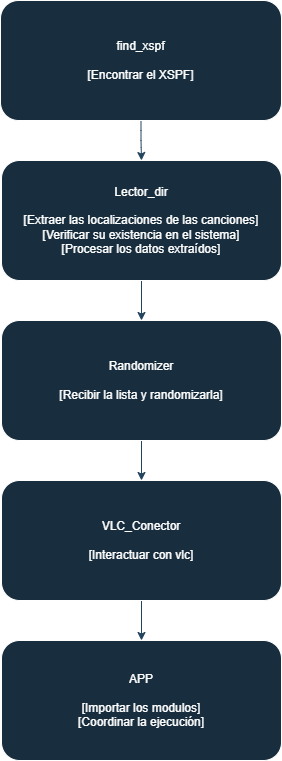

The diagram above was exported from draw.io. Its source (the exported page's mxGraphModel, read from the mxfile embedded in the PNG):
<mxGraphModel dx="1418" dy="828" grid="0" gridSize="10" guides="1" tooltips="1" connect="1" arrows="1" fold="1" page="1" pageScale="1" pageWidth="827" pageHeight="1169" background="#ffffff" math="0" shadow="0">
  <root>
    <mxCell id="0" />
    <mxCell id="1" parent="0" />
    <mxCell id="bfvKxYaiPC8YtXfKkJin-6" style="edgeStyle=orthogonalEdgeStyle;rounded=1;orthogonalLoop=1;jettySize=auto;html=1;exitX=0.5;exitY=1;exitDx=0;exitDy=0;entryX=0.5;entryY=0;entryDx=0;entryDy=0;labelBackgroundColor=none;strokeColor=#23445D;fontColor=default;" parent="1" source="bfvKxYaiPC8YtXfKkJin-1" target="bfvKxYaiPC8YtXfKkJin-2" edge="1">
      <mxGeometry relative="1" as="geometry" />
    </mxCell>
    <mxCell id="bfvKxYaiPC8YtXfKkJin-1" value="find_xspf&lt;br&gt;&lt;br&gt;[Encontrar el XSPF]" style="rounded=1;whiteSpace=wrap;html=1;labelBackgroundColor=none;fillColor=#182E3E;strokeColor=#FFFFFF;fontColor=#FFFFFF;" parent="1" vertex="1">
      <mxGeometry x="37" y="41" width="281" height="120" as="geometry" />
    </mxCell>
    <mxCell id="bfvKxYaiPC8YtXfKkJin-7" style="edgeStyle=orthogonalEdgeStyle;rounded=1;orthogonalLoop=1;jettySize=auto;html=1;exitX=0.5;exitY=1;exitDx=0;exitDy=0;entryX=0.5;entryY=0;entryDx=0;entryDy=0;labelBackgroundColor=none;strokeColor=#23445D;fontColor=default;" parent="1" source="bfvKxYaiPC8YtXfKkJin-2" target="bfvKxYaiPC8YtXfKkJin-3" edge="1">
      <mxGeometry relative="1" as="geometry" />
    </mxCell>
    <mxCell id="bfvKxYaiPC8YtXfKkJin-2" value="Lector_dir&lt;br&gt;&lt;br&gt;[Extraer las localizaciones de las canciones]&lt;br&gt;[Verificar su existencia en el sistema]&lt;br&gt;[Procesar los datos extraídos]" style="rounded=1;whiteSpace=wrap;html=1;labelBackgroundColor=none;fillColor=#182E3E;strokeColor=#FFFFFF;fontColor=#FFFFFF;" parent="1" vertex="1">
      <mxGeometry x="38" y="201" width="280" height="120" as="geometry" />
    </mxCell>
    <mxCell id="bfvKxYaiPC8YtXfKkJin-8" style="edgeStyle=orthogonalEdgeStyle;rounded=1;orthogonalLoop=1;jettySize=auto;html=1;exitX=0.5;exitY=1;exitDx=0;exitDy=0;entryX=0.5;entryY=0;entryDx=0;entryDy=0;labelBackgroundColor=none;strokeColor=#23445D;fontColor=default;" parent="1" source="bfvKxYaiPC8YtXfKkJin-3" target="bfvKxYaiPC8YtXfKkJin-4" edge="1">
      <mxGeometry relative="1" as="geometry" />
    </mxCell>
    <mxCell id="bfvKxYaiPC8YtXfKkJin-3" value="Randomizer&lt;br&gt;&lt;br&gt;[Recibir la lista y randomizarla]" style="rounded=1;whiteSpace=wrap;html=1;labelBackgroundColor=none;fillColor=#182E3E;strokeColor=#FFFFFF;fontColor=#FFFFFF;" parent="1" vertex="1">
      <mxGeometry x="38" y="361" width="280" height="120" as="geometry" />
    </mxCell>
    <mxCell id="bfvKxYaiPC8YtXfKkJin-9" style="edgeStyle=orthogonalEdgeStyle;rounded=1;orthogonalLoop=1;jettySize=auto;html=1;exitX=0.5;exitY=1;exitDx=0;exitDy=0;entryX=0.5;entryY=0;entryDx=0;entryDy=0;labelBackgroundColor=none;strokeColor=#23445D;fontColor=default;" parent="1" source="bfvKxYaiPC8YtXfKkJin-4" target="bfvKxYaiPC8YtXfKkJin-5" edge="1">
      <mxGeometry relative="1" as="geometry" />
    </mxCell>
    <mxCell id="bfvKxYaiPC8YtXfKkJin-4" value="VLC_Conector&lt;br&gt;&lt;br&gt;[Interactuar con vlc]" style="rounded=1;whiteSpace=wrap;html=1;labelBackgroundColor=none;fillColor=#182E3E;strokeColor=#FFFFFF;fontColor=#FFFFFF;" parent="1" vertex="1">
      <mxGeometry x="38" y="521" width="280" height="120" as="geometry" />
    </mxCell>
    <mxCell id="bfvKxYaiPC8YtXfKkJin-5" value="APP&lt;br&gt;&lt;br&gt;[Importar los modulos]&lt;br&gt;[Coordinar la ejecución]" style="rounded=1;whiteSpace=wrap;html=1;labelBackgroundColor=none;fillColor=#182E3E;strokeColor=#FFFFFF;fontColor=#FFFFFF;" parent="1" vertex="1">
      <mxGeometry x="38" y="681" width="280" height="120" as="geometry" />
    </mxCell>
  </root>
</mxGraphModel>